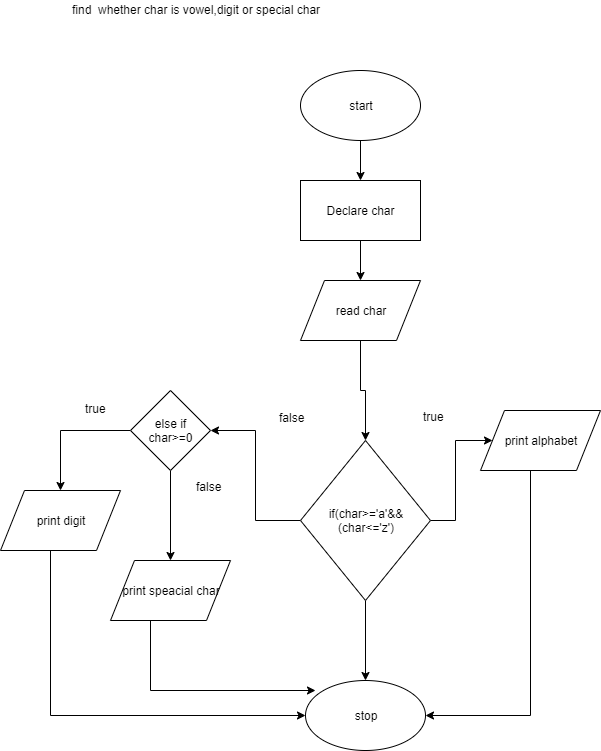

The diagram above was exported from draw.io. Its source (the exported page's mxGraphModel, read from the mxfile embedded in the PNG):
<mxGraphModel dx="1024" dy="1521" grid="1" gridSize="10" guides="1" tooltips="1" connect="1" arrows="1" fold="1" page="1" pageScale="1" pageWidth="827" pageHeight="1169" math="0" shadow="0">
  <root>
    <mxCell id="0" />
    <mxCell id="1" parent="0" />
    <mxCell id="MLleonSQAHZbL7vslICg-6" value="" style="edgeStyle=orthogonalEdgeStyle;rounded=0;orthogonalLoop=1;jettySize=auto;html=1;" edge="1" parent="1" source="MLleonSQAHZbL7vslICg-1" target="MLleonSQAHZbL7vslICg-2">
      <mxGeometry relative="1" as="geometry" />
    </mxCell>
    <mxCell id="MLleonSQAHZbL7vslICg-1" value="start" style="ellipse;whiteSpace=wrap;html=1;" vertex="1" parent="1">
      <mxGeometry x="320" y="30" width="120" height="70" as="geometry" />
    </mxCell>
    <mxCell id="MLleonSQAHZbL7vslICg-7" value="" style="edgeStyle=orthogonalEdgeStyle;rounded=0;orthogonalLoop=1;jettySize=auto;html=1;" edge="1" parent="1" source="MLleonSQAHZbL7vslICg-2" target="MLleonSQAHZbL7vslICg-3">
      <mxGeometry relative="1" as="geometry" />
    </mxCell>
    <mxCell id="MLleonSQAHZbL7vslICg-2" value="Declare char" style="rounded=0;whiteSpace=wrap;html=1;" vertex="1" parent="1">
      <mxGeometry x="320" y="140" width="120" height="60" as="geometry" />
    </mxCell>
    <mxCell id="MLleonSQAHZbL7vslICg-8" value="" style="edgeStyle=orthogonalEdgeStyle;rounded=0;orthogonalLoop=1;jettySize=auto;html=1;" edge="1" parent="1" source="MLleonSQAHZbL7vslICg-3" target="MLleonSQAHZbL7vslICg-4">
      <mxGeometry relative="1" as="geometry" />
    </mxCell>
    <mxCell id="MLleonSQAHZbL7vslICg-3" value="read char" style="shape=parallelogram;perimeter=parallelogramPerimeter;whiteSpace=wrap;html=1;" vertex="1" parent="1">
      <mxGeometry x="320" y="240" width="120" height="60" as="geometry" />
    </mxCell>
    <mxCell id="MLleonSQAHZbL7vslICg-9" value="" style="edgeStyle=orthogonalEdgeStyle;rounded=0;orthogonalLoop=1;jettySize=auto;html=1;" edge="1" parent="1" source="MLleonSQAHZbL7vslICg-4" target="MLleonSQAHZbL7vslICg-5">
      <mxGeometry relative="1" as="geometry" />
    </mxCell>
    <mxCell id="MLleonSQAHZbL7vslICg-11" value="" style="edgeStyle=orthogonalEdgeStyle;rounded=0;orthogonalLoop=1;jettySize=auto;html=1;" edge="1" parent="1" source="MLleonSQAHZbL7vslICg-4" target="MLleonSQAHZbL7vslICg-15">
      <mxGeometry relative="1" as="geometry">
        <mxPoint x="510" y="400" as="targetPoint" />
      </mxGeometry>
    </mxCell>
    <mxCell id="MLleonSQAHZbL7vslICg-13" value="" style="edgeStyle=orthogonalEdgeStyle;rounded=0;orthogonalLoop=1;jettySize=auto;html=1;" edge="1" parent="1" source="MLleonSQAHZbL7vslICg-4" target="MLleonSQAHZbL7vslICg-26">
      <mxGeometry relative="1" as="geometry">
        <mxPoint x="248" y="400" as="targetPoint" />
      </mxGeometry>
    </mxCell>
    <mxCell id="MLleonSQAHZbL7vslICg-4" value="&lt;span style=&quot;white-space: normal&quot;&gt;if(char&amp;gt;='a'&amp;amp;&amp;amp;&lt;br&gt;(char&amp;lt;='z')&lt;br&gt;&lt;/span&gt;" style="rhombus;whiteSpace=wrap;html=1;" vertex="1" parent="1">
      <mxGeometry x="320" y="400" width="130" height="160" as="geometry" />
    </mxCell>
    <mxCell id="MLleonSQAHZbL7vslICg-5" value="stop" style="ellipse;whiteSpace=wrap;html=1;" vertex="1" parent="1">
      <mxGeometry x="325" y="640" width="120" height="70" as="geometry" />
    </mxCell>
    <mxCell id="MLleonSQAHZbL7vslICg-19" value="" style="edgeStyle=orthogonalEdgeStyle;rounded=0;orthogonalLoop=1;jettySize=auto;html=1;entryX=1;entryY=0.5;entryDx=0;entryDy=0;" edge="1" parent="1" source="MLleonSQAHZbL7vslICg-15" target="MLleonSQAHZbL7vslICg-5">
      <mxGeometry relative="1" as="geometry">
        <mxPoint x="560" y="510" as="targetPoint" />
        <Array as="points">
          <mxPoint x="550" y="675" />
        </Array>
      </mxGeometry>
    </mxCell>
    <mxCell id="MLleonSQAHZbL7vslICg-15" value="print alphabet" style="shape=parallelogram;perimeter=parallelogramPerimeter;whiteSpace=wrap;html=1;" vertex="1" parent="1">
      <mxGeometry x="500" y="370" width="120" height="60" as="geometry" />
    </mxCell>
    <mxCell id="MLleonSQAHZbL7vslICg-16" value="true" style="text;html=1;resizable=0;points=[];autosize=1;align=left;verticalAlign=top;spacingTop=-4;" vertex="1" parent="1">
      <mxGeometry x="441" y="367" width="40" height="20" as="geometry" />
    </mxCell>
    <mxCell id="MLleonSQAHZbL7vslICg-17" value="false" style="text;html=1;resizable=0;points=[];autosize=1;align=left;verticalAlign=top;spacingTop=-4;" vertex="1" parent="1">
      <mxGeometry x="297" y="368" width="40" height="20" as="geometry" />
    </mxCell>
    <mxCell id="MLleonSQAHZbL7vslICg-24" value="find&amp;nbsp; whether char is vowel,digit or special char" style="text;html=1;resizable=0;points=[];autosize=1;align=left;verticalAlign=top;spacingTop=-4;" vertex="1" parent="1">
      <mxGeometry x="90" y="-40" width="260" height="20" as="geometry" />
    </mxCell>
    <mxCell id="MLleonSQAHZbL7vslICg-28" value="" style="edgeStyle=orthogonalEdgeStyle;rounded=0;orthogonalLoop=1;jettySize=auto;html=1;" edge="1" parent="1" source="MLleonSQAHZbL7vslICg-26" target="MLleonSQAHZbL7vslICg-30">
      <mxGeometry relative="1" as="geometry">
        <mxPoint x="80" y="480" as="targetPoint" />
      </mxGeometry>
    </mxCell>
    <mxCell id="MLleonSQAHZbL7vslICg-35" value="" style="edgeStyle=orthogonalEdgeStyle;rounded=0;orthogonalLoop=1;jettySize=auto;html=1;" edge="1" parent="1" source="MLleonSQAHZbL7vslICg-26" target="MLleonSQAHZbL7vslICg-36">
      <mxGeometry relative="1" as="geometry">
        <mxPoint x="190" y="550" as="targetPoint" />
      </mxGeometry>
    </mxCell>
    <mxCell id="MLleonSQAHZbL7vslICg-26" value="else if&lt;br&gt;char&amp;gt;=0" style="rhombus;whiteSpace=wrap;html=1;" vertex="1" parent="1">
      <mxGeometry x="150" y="350" width="80" height="80" as="geometry" />
    </mxCell>
    <mxCell id="MLleonSQAHZbL7vslICg-39" value="" style="edgeStyle=orthogonalEdgeStyle;rounded=0;orthogonalLoop=1;jettySize=auto;html=1;entryX=0;entryY=0.5;entryDx=0;entryDy=0;" edge="1" parent="1" source="MLleonSQAHZbL7vslICg-30" target="MLleonSQAHZbL7vslICg-5">
      <mxGeometry relative="1" as="geometry">
        <mxPoint x="80" y="590" as="targetPoint" />
        <Array as="points">
          <mxPoint x="70" y="675" />
        </Array>
      </mxGeometry>
    </mxCell>
    <mxCell id="MLleonSQAHZbL7vslICg-30" value="print digit" style="shape=parallelogram;perimeter=parallelogramPerimeter;whiteSpace=wrap;html=1;" vertex="1" parent="1">
      <mxGeometry x="20" y="450" width="120" height="60" as="geometry" />
    </mxCell>
    <mxCell id="MLleonSQAHZbL7vslICg-32" value="true" style="text;html=1;resizable=0;points=[];autosize=1;align=left;verticalAlign=top;spacingTop=-4;" vertex="1" parent="1">
      <mxGeometry x="103" y="359" width="40" height="20" as="geometry" />
    </mxCell>
    <mxCell id="MLleonSQAHZbL7vslICg-41" value="" style="edgeStyle=orthogonalEdgeStyle;rounded=0;orthogonalLoop=1;jettySize=auto;html=1;entryX=0.083;entryY=0.143;entryDx=0;entryDy=0;entryPerimeter=0;" edge="1" parent="1" source="MLleonSQAHZbL7vslICg-36" target="MLleonSQAHZbL7vslICg-5">
      <mxGeometry relative="1" as="geometry">
        <mxPoint x="190" y="660" as="targetPoint" />
        <Array as="points">
          <mxPoint x="170" y="650" />
        </Array>
      </mxGeometry>
    </mxCell>
    <mxCell id="MLleonSQAHZbL7vslICg-36" value="print speacial char" style="shape=parallelogram;perimeter=parallelogramPerimeter;whiteSpace=wrap;html=1;" vertex="1" parent="1">
      <mxGeometry x="130" y="520" width="120" height="60" as="geometry" />
    </mxCell>
    <mxCell id="MLleonSQAHZbL7vslICg-37" value="false" style="text;html=1;resizable=0;points=[];autosize=1;align=left;verticalAlign=top;spacingTop=-4;" vertex="1" parent="1">
      <mxGeometry x="214" y="437" width="40" height="20" as="geometry" />
    </mxCell>
  </root>
</mxGraphModel>